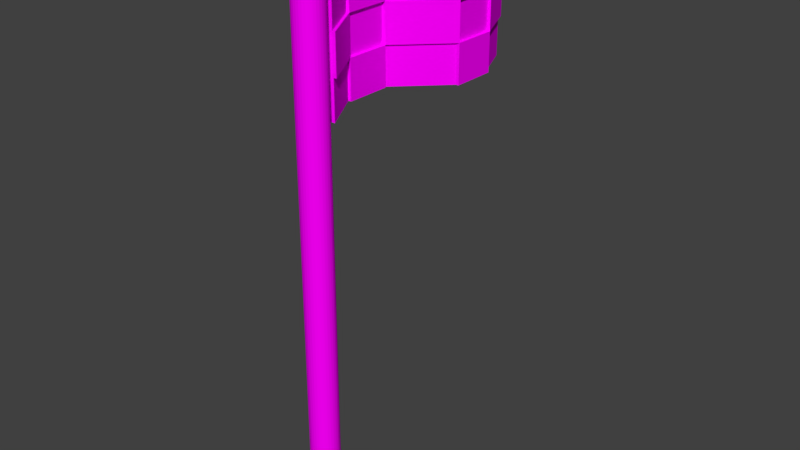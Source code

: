 # Source: Flag.blend  (saved by Blender 2.79.0; exported with 4.5.12 LTS)
import bpy
from mathutils import Matrix  # noqa: F401  (used for matrix-valued properties, if any)

bpy.ops.wm.read_factory_settings(use_empty=True)
scene = bpy.context.scene
scene.name = 'Scene'

# ---- collections
col_collection_1 = bpy.data.collections.new('Collection 1'); scene.collection.children.link(col_collection_1)

# ---- images (referenced by path relative to the original .blend; pixels are not part of the script)
import os
ASSET_DIR = os.environ.get("B2B_ASSET_DIR", "")  # directory of the original .blend (textures are referenced by path, not embedded)
HERE = os.path.dirname(os.path.abspath(__file__))  # packed textures are extracted next to this script under _unpacked/

def load_image(name, relpath, width, height, colorspace="sRGB"):
    """Load a texture the original file referenced (path relative to the .blend, or extracted next to this script)."""
    p = next((c for c in (os.path.join(HERE, relpath), os.path.join(ASSET_DIR, relpath)) if relpath and os.path.exists(c)), "")
    if p:
        img = bpy.data.images.load(p, check_existing=True)
        img.name = name
    else:  # same state as the original file: an image datablock whose file is absent (Cycles renders it pink)
        img = bpy.data.images.new(name, width, height)
        img.source = "FILE"
        img.filepath = "//" + (relpath or name)
    img.colorspace_settings.name = colorspace
    return img
img_flag_png = load_image('Flag.png', 'Textures/Flag.png', 1024, 1024, 'sRGB')

# ---- materials (node trees are filled in below, after node groups)
mat_textura = bpy.data.materials.new('Textura')
mat_textura.alpha_threshold = 0.0
mat_textura.roughness = 0.5

# ---- material node trees
mat_textura.use_nodes = True; mat_textura.node_tree.nodes.clear()
_N = mat_textura.node_tree.nodes; _L = mat_textura.node_tree.links
n0 = _N.new('ShaderNodeOutputMaterial'); n0.name = 'Material Output'; n0.location = (300, 300)
n1 = _N.new('ShaderNodeBsdfDiffuse'); n1.name = 'Diffuse BSDF'; n1.location = (10, 300)
n2 = _N.new('ShaderNodeTexImage'); n2.name = 'Image Texture'; n2.location = (-180, 300)
n2.width = 140
n2.image = img_flag_png
_L.new(n1.outputs[0], n0.inputs[0])
_L.new(n2.outputs[0], n1.inputs[0])
n0.is_active_output = True

# ---- world
world_world = bpy.data.worlds.new('World'); scene.world = world_world
world_world.color = (0.05088, 0.05088, 0.05088)
world_world.use_sun_shadow = False
world_world.sun_shadow_jitter_overblur = 0.0
world_world.cycles.sampling_method = 'MANUAL'

# ---- meshes
me_cube_001 = bpy.data.meshes.new('Cube.001')
me_cube_001.from_pydata([(-0.07639, -1.0, -0.3724), (-0.07639, -1.0, 1.0), (-0.07639, 1.0, -0.3724), (-0.07639, 1.0, 1.0), (0.07639, -1.0, -0.3724), (0.07639, -1.0, 1.0), (0.07639, 1.0, -0.3724), (0.07639, 1.0, 1.0), (0.1, 0.6, -0.3724), (0.1, 0.2, -0.3724), (-0.3079, -0.2, -0.3724), (-0.3079, -0.6, -0.3724), (-0.3079, -0.6, 1.0), (-0.3079, -0.2, 1.0), (0.1, 0.2, 1.0), (0.1, 0.6, 1.0), (-0.1551, -0.6, -0.3724), (-0.1551, -0.2, -0.3724), (0.2528, 0.2, -0.3724), (0.2528, 0.6, -0.3724), (0.2528, 0.6, 1.0), (0.2528, 0.2, 1.0), (-0.1551, -0.2, 1.0), (-0.1551, -0.6, 1.0), (-0.00334, -1.017, -4.143), (-0.00334, -1.017, 1.003), (0.02169, -1.02, -4.143), (0.02169, -1.02, 1.003), (0.04576, -1.027, -4.143), (0.04576, -1.027, 1.003), (0.06795, -1.038, -4.143), (0.06795, -1.038, 1.003), (0.08739, -1.054, -4.143), (0.08739, -1.054, 1.003), (0.1033, -1.074, -4.143), (0.1033, -1.074, 1.003), (0.1152, -1.096, -4.143), (0.1152, -1.096, 1.003), (0.1225, -1.119, -4.143), (0.1225, -1.119, 1.003), (0.125, -1.144, -4.143), (0.125, -1.144, 1.003), (0.1225, -1.169, -4.143), (0.1225, -1.169, 1.003), (0.1152, -1.193, -4.143), (0.1152, -1.193, 1.003), (0.1033, -1.215, -4.143), (0.1033, -1.215, 1.003), (0.08739, -1.234, -4.143), (0.08739, -1.234, 1.003), (0.06795, -1.25, -4.143), (0.06795, -1.25, 1.003), (0.04576, -1.262, -4.143), (0.04576, -1.262, 1.003), (0.02169, -1.269, -4.143), (0.02169, -1.269, 1.003), (-0.00334, -1.271, -4.143), (-0.00334, -1.271, 1.003), (-0.02837, -1.269, -4.143), (-0.02837, -1.269, 1.003), (-0.05244, -1.262, -4.143), (-0.05244, -1.262, 1.003), (-0.07463, -1.25, -4.143), (-0.07463, -1.25, 1.003), (-0.09407, -1.234, -4.143), (-0.09407, -1.234, 1.003), (-0.11, -1.215, -4.143), (-0.11, -1.215, 1.003), (-0.1219, -1.193, -4.143), (-0.1219, -1.193, 1.003), (-0.1292, -1.169, -4.143), (-0.1292, -1.169, 1.003), (-0.1317, -1.144, -4.143), (-0.1317, -1.144, 1.003), (-0.1292, -1.119, -4.143), (-0.1292, -1.119, 1.003), (-0.1219, -1.096, -4.143), (-0.1219, -1.096, 1.003), (-0.11, -1.074, -4.143), (-0.11, -1.074, 1.003), (-0.09407, -1.054, -4.143), (-0.09407, -1.054, 1.003), (-0.07463, -1.038, -4.143), (-0.07463, -1.038, 1.003), (-0.05244, -1.027, -4.143), (-0.05244, -1.027, 1.003), (-0.02837, -1.02, -4.143), (-0.02837, -1.02, 1.003), (-0.07639, -1.0, -0.0293), (-0.07639, -1.0, 0.3138), (-0.07639, -1.0, 0.6569), (-0.07639, 1.0, 0.6569), (-0.07639, 1.0, 0.3138), (-0.07639, 1.0, -0.0293), (0.07639, 1.0, 0.6569), (0.07639, 1.0, 0.3138), (0.07639, 1.0, -0.0293), (0.07639, -1.0, 0.6569), (0.07639, -1.0, 0.3138), (0.07639, -1.0, -0.0293), (0.2528, 0.6, 0.6569), (0.2528, 0.6, 0.3138), (0.2528, 0.6, -0.0293), (0.2528, 0.2, 0.6569), (0.2528, 0.2, 0.3138), (0.2528, 0.2, -0.0293), (-0.1551, -0.2, 0.6569), (-0.1551, -0.2, 0.3138), (-0.1551, -0.2, -0.0293), (-0.1551, -0.6, 0.6569), (-0.1551, -0.6, 0.3138), (-0.1551, -0.6, -0.0293), (-0.3079, -0.6, 0.6569), (-0.3079, -0.6, 0.3138), (-0.3079, -0.6, -0.0293), (-0.3079, -0.2, 0.6569), (-0.3079, -0.2, 0.3138), (-0.3079, -0.2, -0.0293), (0.1, 0.2, 0.6569), (0.1, 0.2, 0.3138), (0.1, 0.2, -0.0293), (0.1, 0.6, 0.6569), (0.1, 0.6, 0.3138), (0.1, 0.6, -0.0293), (-0.1278, -0.6, 1.0), (0.1037, -1.0, 1.0), (-0.1278, -0.6, -0.3724), (-0.1278, -0.2, -0.3724), (0.2802, 0.2, -0.3724), (0.2802, 0.6, -0.3724), (0.1037, 1.0, 1.0), (0.2802, 0.6, 1.0), (0.2802, 0.2, 1.0), (-0.1278, -0.2, 1.0), (0.2802, 0.6, -0.0293), (0.2802, 0.2, -0.0293), (-0.1278, -0.2, -0.0293), (-0.1278, -0.6, -0.0293), (0.1037, 1.0, 0.6569), (0.1037, 1.0, 0.3138), (0.1037, 1.0, -0.0293), (0.1037, -1.0, 0.6569), (0.1037, -1.0, 0.3138), (0.1037, -1.0, -0.0293), (0.2802, 0.6, 0.6569), (0.2802, 0.6, 0.3138), (0.2802, 0.2, 0.6569), (0.2802, 0.2, 0.3138), (-0.1278, -0.2, 0.6569), (-0.1278, -0.2, 0.3138), (-0.1278, -0.6, 0.6569), (-0.1278, -0.6, 0.3138), (-0.1203, -1.0, 0.6569), (-0.1203, -1.0, 1.0), (0.05612, 0.6, 1.0), (-0.1203, 1.0, 1.0), (0.05612, 0.6, -0.3724), (0.05612, 0.2, -0.3724), (-0.3518, -0.2, -0.3724), (-0.3518, -0.6, -0.3724), (-0.3518, -0.6, 1.0), (-0.3518, -0.2, 1.0), (0.05612, 0.2, 1.0), (-0.3518, -0.6, -0.0293), (-0.3518, -0.2, -0.0293), (0.05612, 0.2, -0.0293), (0.05612, 0.6, -0.0293), (-0.1203, -1.0, -0.0293), (-0.1203, -1.0, 0.3138), (-0.1203, 1.0, 0.6569), (-0.1203, 1.0, 0.3138), (-0.1203, 1.0, -0.0293), (-0.3518, -0.6, 0.6569), (-0.3518, -0.6, 0.3138), (-0.3518, -0.2, 0.6569), (-0.3518, -0.2, 0.3138), (0.05612, 0.2, 0.6569), (0.05612, 0.2, 0.3138), (0.05612, 0.6, 0.6569), (0.05612, 0.6, 0.3138)], [], [(8, 9, 157, 156), (91, 3, 7, 94), (94, 7, 130, 138), (97, 5, 1, 90), (11, 16, 4, 0), (23, 12, 1, 5), (7, 3, 15, 20), (20, 15, 14, 21), (21, 14, 13, 22), (22, 13, 12, 23), (2, 6, 19, 8), (8, 19, 18, 9), (9, 18, 17, 10), (10, 17, 16, 11), (107, 106, 148, 149), (100, 20, 21, 103), (100, 94, 138, 144), (106, 22, 23, 109), (112, 90, 152, 172), (112, 12, 13, 115), (121, 15, 154, 178), (118, 14, 15, 121), (24, 25, 27, 26), (26, 27, 29, 28), (28, 29, 31, 30), (30, 31, 33, 32), (32, 33, 35, 34), (34, 35, 37, 36), (36, 37, 39, 38), (38, 39, 41, 40), (40, 41, 43, 42), (42, 43, 45, 44), (44, 45, 47, 46), (46, 47, 49, 48), (48, 49, 51, 50), (50, 51, 53, 52), (52, 53, 55, 54), (54, 55, 57, 56), (56, 57, 59, 58), (58, 59, 61, 60), (60, 61, 63, 62), (62, 63, 65, 64), (64, 65, 67, 66), (66, 67, 69, 68), (68, 69, 71, 70), (70, 71, 73, 72), (72, 73, 75, 74), (74, 75, 77, 76), (76, 77, 79, 78), (78, 79, 81, 80), (80, 81, 83, 82), (82, 83, 85, 84), (27, 25, 87, 85, 83, 81, 79, 77, 75, 73, 71, 69, 67, 65, 63, 61, 59, 57, 55, 53, 51, 49, 47, 45, 43, 41, 39, 37, 35, 33, 31, 29), (84, 85, 87, 86), (86, 87, 25, 24), (24, 26, 28, 30, 32, 34, 36, 38, 40, 42, 44, 46, 48, 50, 52, 54, 56, 58, 60, 62, 64, 66, 68, 70, 72, 74, 76, 78, 80, 82, 84, 86), (89, 113, 173, 168), (120, 119, 122, 123), (119, 120, 165, 177), (10, 117, 120, 9), (92, 93, 171, 170), (116, 115, 118, 119), (114, 88, 167, 163), (114, 113, 116, 117), (119, 118, 176, 177), (0, 88, 114, 11), (91, 121, 178, 169), (89, 90, 112, 113), (17, 108, 136, 127), (108, 107, 110, 111), (7, 20, 131, 130), (18, 105, 108, 17), (22, 106, 148, 133), (104, 103, 106, 107), (95, 101, 145, 139), (102, 101, 104, 105), (105, 18, 128, 135), (6, 96, 102, 19), (18, 19, 129, 128), (95, 94, 100, 101), (4, 99, 88, 0), (99, 98, 89, 88), (98, 97, 90, 89), (16, 111, 99, 4), (105, 104, 147, 135), (110, 109, 97, 98), (2, 93, 96, 6), (93, 92, 95, 96), (92, 91, 94, 95), (8, 123, 93, 2), (112, 115, 174, 172), (122, 121, 91, 92), (150, 124, 125, 141), (138, 130, 131, 144), (146, 132, 133, 148), (127, 136, 137, 126), (149, 148, 150, 151), (135, 147, 149, 136), (129, 134, 135, 128), (145, 144, 146, 147), (140, 139, 145, 134), (137, 151, 142, 143), (111, 16, 126, 137), (21, 22, 133, 132), (107, 108, 136, 149), (109, 23, 124, 150), (108, 111, 137, 136), (96, 95, 139, 140), (109, 110, 151, 150), (110, 107, 149, 151), (5, 97, 141, 125), (99, 111, 137, 143), (111, 110, 151, 137), (106, 109, 150, 148), (110, 98, 142, 151), (108, 105, 135, 136), (98, 99, 143, 142), (97, 109, 150, 141), (104, 107, 149, 147), (20, 100, 144, 131), (106, 103, 146, 148), (101, 100, 144, 145), (102, 105, 135, 134), (101, 102, 134, 145), (104, 101, 145, 147), (103, 21, 132, 146), (16, 17, 127, 126), (23, 5, 125, 124), (100, 103, 146, 144), (103, 104, 147, 146), (19, 102, 134, 129), (102, 96, 140, 134), (178, 154, 155, 169), (152, 153, 160, 172), (174, 161, 162, 176), (157, 165, 166, 156), (177, 176, 178, 179), (164, 175, 177, 165), (159, 163, 164, 158), (173, 172, 174, 175), (167, 168, 173, 163), (166, 179, 170, 171), (121, 122, 179, 178), (11, 114, 163, 159), (123, 122, 179, 166), (117, 10, 158, 164), (90, 1, 153, 152), (10, 11, 159, 158), (120, 123, 166, 165), (9, 120, 165, 157), (15, 3, 155, 154), (1, 12, 160, 153), (122, 119, 177, 179), (123, 8, 156, 166), (12, 112, 172, 160), (118, 121, 178, 176), (113, 112, 172, 173), (13, 14, 162, 161), (120, 117, 164, 165), (113, 114, 163, 173), (116, 119, 177, 175), (115, 13, 161, 174), (118, 115, 174, 176), (88, 89, 168, 167), (115, 116, 175, 174), (114, 117, 164, 163), (93, 123, 166, 171), (117, 116, 175, 164), (116, 113, 173, 175), (122, 92, 170, 179), (3, 91, 169, 155), (14, 118, 176, 162)])
_uv = me_cube_001.uv_layers.new(name='UVMap')
_uv.uv.foreach_set('vector', [0.4392, 0.08552, 0.4523, 0.1604, 0.4438, 0.1618, 0.4308, 0.08692, 0.5352, 0.2068, 0.5352, 0.272, 0.5141, 0.272, 0.5141, 0.2068, 0.5141, 0.2068, 0.5141, 0.272, 0.5103, 0.272, 0.5103, 0.2068, 0.5375, 0.4902, 0.5375, 0.5554, 0.5164, 0.5554, 0.5164, 0.4902, 0.4, 0.3231, 0.4294, 0.3183, 0.4869, 0.3858, 0.4575, 0.3907, 0.2939, 0.08558, 0.2645, 0.08136, 0.3204, 0.01261, 0.3499, 0.01683, 0.2932, 0.3926, 0.2637, 0.3883, 0.3091, 0.3181, 0.3385, 0.3223, 0.3385, 0.3223, 0.3091, 0.3181, 0.3204, 0.2429, 0.3499, 0.2471, 0.3499, 0.2471, 0.3204, 0.2429, 0.2531, 0.1565, 0.2826, 0.1607, 0.2826, 0.1607, 0.2531, 0.1565, 0.2645, 0.08136, 0.2939, 0.08558, 0.3923, 0.01625, 0.4216, 0.01139, 0.4686, 0.08067, 0.4392, 0.08552, 0.4392, 0.08552, 0.4686, 0.08067, 0.4816, 0.1555, 0.4523, 0.1604, 0.4523, 0.1604, 0.4816, 0.1555, 0.4163, 0.2434, 0.387, 0.2483, 0.387, 0.2483, 0.4163, 0.2434, 0.4294, 0.3183, 0.4, 0.3231, 0.9822, 0.4901, 0.9822, 0.425, 0.986, 0.425, 0.986, 0.4901, 0.3785, 0.8558, 0.3785, 0.7906, 0.4449, 0.7906, 0.4449, 0.8558, 0.9512, 0.3933, 0.9512, 0.3103, 0.9561, 0.3123, 0.9561, 0.3954, 0.6549, 0.8174, 0.6549, 0.7523, 0.7213, 0.7523, 0.7213, 0.8174, 0.897, 0.3144, 0.897, 0.4022, 0.8896, 0.398, 0.8896, 0.3103, 0.5647, 0.8364, 0.5647, 0.7712, 0.631, 0.7712, 0.631, 0.8364, 0.8704, 0.8775, 0.8704, 0.9427, 0.8644, 0.9427, 0.8644, 0.8775, 0.311, 0.7933, 0.311, 0.8584, 0.2446, 0.8584, 0.2446, 0.7933, 0.1318, 0.01139, 0.1318, 0.9886, 0.1287, 0.9886, 0.1287, 0.01139, 0.1053, 0.01139, 0.1053, 0.9886, 0.1016, 0.9886, 0.1016, 0.01139, 0.1016, 0.01139, 0.1016, 0.9886, 0.09742, 0.9886, 0.09742, 0.01139, 0.09742, 0.01139, 0.09742, 0.9886, 0.09281, 0.9886, 0.09281, 0.01139, 0.09281, 0.01139, 0.09281, 0.9886, 0.08798, 0.9886, 0.08798, 0.01139, 0.08798, 0.01139, 0.08798, 0.9886, 0.08312, 0.9886, 0.08312, 0.01139, 0.08312, 0.01139, 0.08312, 0.9886, 0.07842, 0.9886, 0.07842, 0.01139, 0.07842, 0.01139, 0.07842, 0.9886, 0.07405, 0.9886, 0.07405, 0.01139, 0.07405, 0.01139, 0.07405, 0.9886, 0.07019, 0.9886, 0.07019, 0.01139, 0.2213, 0.01139, 0.2213, 0.9886, 0.217, 0.9886, 0.217, 0.01139, 0.217, 0.01139, 0.217, 0.9886, 0.2123, 0.9886, 0.2123, 0.01139, 0.2123, 0.01139, 0.2123, 0.9886, 0.2075, 0.9886, 0.2075, 0.01139, 0.2075, 0.01139, 0.2075, 0.9886, 0.2026, 0.9886, 0.2026, 0.01139, 0.2026, 0.01139, 0.2026, 0.9886, 0.1979, 0.9886, 0.1979, 0.01139, 0.1979, 0.01139, 0.1979, 0.9886, 0.1936, 0.9886, 0.1936, 0.01139, 0.1936, 0.01139, 0.1936, 0.9886, 0.1898, 0.9886, 0.1898, 0.01139, 0.1898, 0.01139, 0.1898, 0.9886, 0.1867, 0.9886, 0.1867, 0.01139, 0.01169, 0.9886, 0.01169, 0.01139, 0.01535, 0.01139, 0.01535, 0.9886, 0.01535, 0.9886, 0.01535, 0.01139, 0.01957, 0.01139, 0.01957, 0.9886, 0.01957, 0.9886, 0.01957, 0.01139, 0.02419, 0.01139, 0.02419, 0.9886, 0.02419, 0.9886, 0.02419, 0.01139, 0.02901, 0.01139, 0.02901, 0.9886, 0.02901, 0.9886, 0.02901, 0.01139, 0.03387, 0.01139, 0.03387, 0.9886, 0.03387, 0.9886, 0.03387, 0.01139, 0.03858, 0.01139, 0.03858, 0.9886, 0.03858, 0.9886, 0.03858, 0.01139, 0.04294, 0.01139, 0.04294, 0.9886, 0.04294, 0.9886, 0.04294, 0.01139, 0.0468, 0.01139, 0.0468, 0.9886, 0.1633, 0.01139, 0.1633, 0.9886, 0.159, 0.9886, 0.159, 0.01139, 0.159, 0.01139, 0.159, 0.9886, 0.1543, 0.9886, 0.1543, 0.01139, 0.1543, 0.01139, 0.1543, 0.9886, 0.1495, 0.9886, 0.1495, 0.01139, 0.1495, 0.01139, 0.1495, 0.9886, 0.1446, 0.9886, 0.1446, 0.01139, 0.1446, 0.01139, 0.1446, 0.9886, 0.14, 0.9886, 0.14, 0.01139, 0.6559, 0.2703, 0.6549, 0.2656, 0.6549, 0.2608, 0.6559, 0.2561, 0.6577, 0.2517, 0.6604, 0.2477, 0.6639, 0.2444, 0.6679, 0.2417, 0.6724, 0.2399, 0.6772, 0.239, 0.682, 0.239, 0.6868, 0.2399, 0.6913, 0.2418, 0.6953, 0.2444, 0.6988, 0.2478, 0.7015, 0.2518, 0.7033, 0.2562, 0.7043, 0.2609, 0.7043, 0.2656, 0.7033, 0.2703, 0.7015, 0.2747, 0.6988, 0.2787, 0.6953, 0.2821, 0.6913, 0.2847, 0.6868, 0.2865, 0.682, 0.2875, 0.6772, 0.2875, 0.6724, 0.2865, 0.6679, 0.2847, 0.6639, 0.282, 0.6604, 0.2786, 0.6577, 0.2747, 0.14, 0.01139, 0.14, 0.9886, 0.1356, 0.9886, 0.1356, 0.01139, 0.1356, 0.01139, 0.1356, 0.9886, 0.1318, 0.9886, 0.1318, 0.01139, 0.8354, 0.1212, 0.8364, 0.1165, 0.8382, 0.1121, 0.8409, 0.1082, 0.8444, 0.1048, 0.8484, 0.1021, 0.8529, 0.1003, 0.8576, 0.09934, 0.8625, 0.09933, 0.8673, 0.1003, 0.8718, 0.1021, 0.8758, 0.1047, 0.8792, 0.1081, 0.8819, 0.1121, 0.8838, 0.1165, 0.8847, 0.1211, 0.8847, 0.1259, 0.8838, 0.1306, 0.8819, 0.135, 0.8792, 0.139, 0.8758, 0.1424, 0.8718, 0.145, 0.8673, 0.1469, 0.8625, 0.1478, 0.8576, 0.1478, 0.8529, 0.1469, 0.8484, 0.1451, 0.8444, 0.1424, 0.8409, 0.1391, 0.8382, 0.1351, 0.8364, 0.1307, 0.8354, 0.126, 0.9081, 0.1913, 0.9081, 0.1035, 0.9155, 0.09933, 0.9155, 0.1871, 0.5408, 0.7937, 0.5408, 0.8588, 0.4745, 0.8588, 0.4745, 0.7937, 0.3115, 0.5305, 0.2446, 0.5305, 0.2446, 0.5246, 0.3115, 0.5246, 0.5647, 0.01733, 0.6316, 0.01733, 0.6316, 0.1258, 0.5647, 0.1258, 0.5352, 0.1417, 0.5352, 0.07654, 0.5413, 0.07654, 0.5413, 0.1417, 0.5647, 0.1545, 0.6316, 0.1545, 0.6316, 0.263, 0.5647, 0.263, 0.9278, 0.3144, 0.9278, 0.4022, 0.9204, 0.398, 0.9204, 0.3103, 0.7452, 0.2866, 0.7452, 0.2214, 0.8115, 0.2214, 0.8115, 0.2866, 0.8102, 0.8775, 0.8102, 0.9427, 0.8041, 0.9427, 0.8041, 0.8775, 0.6549, 0.6418, 0.7218, 0.6418, 0.7218, 0.7295, 0.6549, 0.7295, 0.9324, 0.6383, 0.9324, 0.7213, 0.9246, 0.718, 0.9246, 0.6349, 0.7218, 0.398, 0.6549, 0.398, 0.6549, 0.3103, 0.7218, 0.3103, 0.299, 0.9464, 0.299, 0.8812, 0.3028, 0.8812, 0.3028, 0.9464, 0.7452, 0.7668, 0.7452, 0.7016, 0.8115, 0.7016, 0.8115, 0.7668, 0.2932, 0.3926, 0.3385, 0.3223, 0.3438, 0.323, 0.2985, 0.3933, 0.6316, 0.3943, 0.5647, 0.3943, 0.5647, 0.2858, 0.6316, 0.2858, 0.2446, 0.5533, 0.3115, 0.5533, 0.3115, 0.557, 0.2446, 0.557, 0.6316, 0.5292, 0.5647, 0.5292, 0.5647, 0.4208, 0.6316, 0.4208, 0.7197, 0.8402, 0.7197, 0.9232, 0.7149, 0.9253, 0.7149, 0.8423, 0.7452, 0.6789, 0.7452, 0.6137, 0.8115, 0.6137, 0.8115, 0.6789, 0.5647, 0.3943, 0.6316, 0.3943, 0.6316, 0.398, 0.5647, 0.398, 0.7452, 0.1164, 0.812, 0.1164, 0.812, 0.1986, 0.7452, 0.1986, 0.4816, 0.1555, 0.4686, 0.08067, 0.4738, 0.0798, 0.4869, 0.1547, 0.6316, 0.7485, 0.5647, 0.7485, 0.5647, 0.6662, 0.6316, 0.6662, 0.5375, 0.2948, 0.5375, 0.3599, 0.5164, 0.3599, 0.5164, 0.2948, 0.5375, 0.3599, 0.5375, 0.4251, 0.5164, 0.4251, 0.5164, 0.3599, 0.5375, 0.4251, 0.5375, 0.4902, 0.5164, 0.4902, 0.5164, 0.4251, 0.6316, 0.6434, 0.5647, 0.6434, 0.5647, 0.5557, 0.6316, 0.5557, 0.5054, 0.8816, 0.5054, 0.9468, 0.5016, 0.9468, 0.5016, 0.8816, 0.6549, 0.4208, 0.7218, 0.4208, 0.7218, 0.5085, 0.6549, 0.5085, 0.5352, 0.01139, 0.5352, 0.07654, 0.5141, 0.07654, 0.5141, 0.01139, 0.5352, 0.07654, 0.5352, 0.1417, 0.5141, 0.1417, 0.5141, 0.07654, 0.5352, 0.1417, 0.5352, 0.2068, 0.5141, 0.2068, 0.5141, 0.1417, 0.812, 0.09362, 0.7452, 0.09362, 0.7452, 0.01139, 0.812, 0.01139, 0.9216, 0.5009, 0.9216, 0.425, 0.9301, 0.425, 0.9301, 0.5009, 0.7452, 0.4208, 0.812, 0.4208, 0.812, 0.503, 0.7452, 0.503, 0.7218, 0.2096, 0.6549, 0.2096, 0.6549, 0.1219, 0.7218, 0.1219, 0.4745, 0.6887, 0.5413, 0.6887, 0.5413, 0.7709, 0.4745, 0.7709, 0.3115, 0.6655, 0.2446, 0.6655, 0.2446, 0.557, 0.3115, 0.557, 0.9012, 0.7896, 0.9012, 0.8547, 0.8349, 0.8547, 0.8349, 0.7896, 0.9012, 0.5258, 0.9012, 0.5909, 0.8349, 0.5909, 0.8349, 0.5258, 0.4454, 0.6628, 0.3785, 0.6628, 0.3785, 0.5543, 0.4454, 0.5543, 0.9012, 0.7016, 0.9012, 0.7668, 0.8349, 0.7668, 0.8349, 0.7016, 0.7452, 0.5909, 0.7452, 0.5258, 0.8115, 0.5258, 0.8115, 0.5909, 0.3115, 0.7705, 0.2446, 0.7705, 0.2446, 0.6883, 0.3115, 0.6883, 0.7218, 0.09911, 0.6549, 0.09911, 0.6549, 0.01139, 0.7218, 0.01139, 0.9833, 0.3103, 0.9833, 0.3754, 0.9795, 0.3754, 0.9795, 0.3103, 0.3499, 0.2471, 0.2826, 0.1607, 0.2878, 0.1615, 0.3551, 0.2479, 0.3785, 0.5506, 0.4454, 0.5506, 0.4454, 0.5543, 0.3785, 0.5543, 0.9845, 0.788, 0.9845, 0.7229, 0.9883, 0.7229, 0.9883, 0.788, 0.9722, 0.09933, 0.9722, 0.1753, 0.9669, 0.1753, 0.9669, 0.09933, 0.5141, 0.07654, 0.5141, 0.1417, 0.5103, 0.1417, 0.5103, 0.07654, 0.2756, 0.8812, 0.2756, 0.9464, 0.2718, 0.9464, 0.2718, 0.8812, 0.9535, 0.5009, 0.9535, 0.425, 0.9588, 0.425, 0.9588, 0.5009, 0.5375, 0.5554, 0.5375, 0.4902, 0.5413, 0.4902, 0.5413, 0.5554, 0.6549, 0.928, 0.6549, 0.8402, 0.6596, 0.8428, 0.6596, 0.9306, 0.9841, 0.5909, 0.9841, 0.5258, 0.9879, 0.5258, 0.9879, 0.5909, 0.9611, 0.6349, 0.9611, 0.7109, 0.9558, 0.7109, 0.9558, 0.6349, 0.3395, 0.8255, 0.3395, 0.9133, 0.3349, 0.9159, 0.3349, 0.8281, 0.8625, 0.4224, 0.8625, 0.314, 0.8663, 0.3103, 0.8663, 0.4187, 0.5375, 0.4251, 0.5375, 0.3599, 0.5413, 0.3599, 0.5413, 0.4251, 0.9389, 0.1871, 0.9389, 0.09933, 0.9435, 0.1019, 0.9435, 0.1897, 0.3386, 0.6943, 0.3386, 0.8027, 0.3349, 0.799, 0.3349, 0.6905, 0.9841, 0.07654, 0.9841, 0.01139, 0.9879, 0.01139, 0.9879, 0.07654, 0.8354, 0.4224, 0.8354, 0.314, 0.8391, 0.3103, 0.8391, 0.4187, 0.2446, 0.9464, 0.2446, 0.8812, 0.2484, 0.8812, 0.2484, 0.9464, 0.9619, 0.8533, 0.9619, 0.9292, 0.9565, 0.9292, 0.9565, 0.8533, 0.9845, 0.7001, 0.9845, 0.6349, 0.9883, 0.6349, 0.9883, 0.7001, 0.9669, 0.274, 0.9669, 0.1981, 0.9722, 0.1981, 0.9722, 0.274, 0.4783, 0.8816, 0.4783, 0.9468, 0.4745, 0.9468, 0.4745, 0.8816, 0.4294, 0.3183, 0.4163, 0.2434, 0.4216, 0.2425, 0.4346, 0.3174, 0.2939, 0.08558, 0.3499, 0.01683, 0.3551, 0.01758, 0.2992, 0.08633, 0.9611, 0.7441, 0.9611, 0.8201, 0.9558, 0.8201, 0.9558, 0.7441, 0.5647, 0.5292, 0.6316, 0.5292, 0.6316, 0.5329, 0.5647, 0.5329, 0.5288, 0.9468, 0.5288, 0.8816, 0.5326, 0.8816, 0.5326, 0.9468, 0.9558, 0.6088, 0.9558, 0.5258, 0.9607, 0.5279, 0.9607, 0.6109, 0.4454, 0.7678, 0.3785, 0.7678, 0.3785, 0.6856, 0.4454, 0.6856, 0.5413, 0.6659, 0.4745, 0.6659, 0.4745, 0.5782, 0.5413, 0.5782, 0.4454, 0.5279, 0.3785, 0.5279, 0.3785, 0.4194, 0.4454, 0.4194, 0.9012, 0.6137, 0.9012, 0.6789, 0.8349, 0.6789, 0.8349, 0.6137, 0.8354, 0.07654, 0.8354, 0.01139, 0.9017, 0.01139, 0.9017, 0.07654, 0.2446, 0.4161, 0.3115, 0.4161, 0.3115, 0.5246, 0.2446, 0.5246, 0.8349, 0.2866, 0.8349, 0.2214, 0.9012, 0.2214, 0.9012, 0.2866, 0.7452, 0.8547, 0.7452, 0.7896, 0.8115, 0.7896, 0.8115, 0.8547, 0.6549, 0.5313, 0.7218, 0.5313, 0.7218, 0.619, 0.6549, 0.619, 0.7452, 0.3103, 0.812, 0.3103, 0.812, 0.3925, 0.7452, 0.3925, 0.8938, 0.9427, 0.8938, 0.8775, 0.8999, 0.8775, 0.8999, 0.9427, 0.4436, 0.8786, 0.4436, 0.9437, 0.4375, 0.9437, 0.4375, 0.8786, 0.7807, 0.8775, 0.7807, 0.9427, 0.7746, 0.9427, 0.7746, 0.8775, 0.6316, 0.01733, 0.5647, 0.01733, 0.5647, 0.01139, 0.6316, 0.01139, 0.5164, 0.4902, 0.5164, 0.5554, 0.5103, 0.5554, 0.5103, 0.4902, 0.387, 0.2483, 0.4, 0.3231, 0.3916, 0.3245, 0.3785, 0.2497, 0.6829, 0.9162, 0.6829, 0.8402, 0.6915, 0.8402, 0.6915, 0.9162, 0.3785, 0.9437, 0.3785, 0.8786, 0.3846, 0.8786, 0.3846, 0.9437, 0.3091, 0.3181, 0.2637, 0.3883, 0.2553, 0.3871, 0.3006, 0.3168, 0.3204, 0.01261, 0.2645, 0.08136, 0.256, 0.08014, 0.3119, 0.01139, 0.9332, 0.8533, 0.9332, 0.9292, 0.9246, 0.9292, 0.9246, 0.8533, 0.9546, 0.07654, 0.9546, 0.01139, 0.9607, 0.01139, 0.9607, 0.07654, 0.9246, 0.2866, 0.9246, 0.2214, 0.9307, 0.2214, 0.9307, 0.2866, 0.5966, 0.9351, 0.5966, 0.8592, 0.6052, 0.8592, 0.6052, 0.9351, 0.4141, 0.8786, 0.4141, 0.9437, 0.408, 0.9437, 0.408, 0.8786, 0.2531, 0.1565, 0.3204, 0.2429, 0.3119, 0.2417, 0.2446, 0.1553, 0.3409, 0.5533, 0.3409, 0.6618, 0.3349, 0.6678, 0.3349, 0.5593, 0.9251, 0.07654, 0.9251, 0.01139, 0.9312, 0.01139, 0.9312, 0.07654, 0.3349, 0.5246, 0.3349, 0.4161, 0.3409, 0.4221, 0.3409, 0.5305, 0.7513, 0.8775, 0.7513, 0.9427, 0.7452, 0.9427, 0.7452, 0.8775, 0.4748, 0.4134, 0.4748, 0.5219, 0.4688, 0.5279, 0.4688, 0.4194, 0.5164, 0.3599, 0.5164, 0.4251, 0.5103, 0.4251, 0.5103, 0.3599, 0.6316, 0.1545, 0.5647, 0.1545, 0.5647, 0.1486, 0.6316, 0.1486, 0.8896, 0.5009, 0.8896, 0.425, 0.8982, 0.425, 0.8982, 0.5009, 0.9246, 0.8271, 0.9246, 0.7441, 0.9324, 0.7475, 0.9324, 0.8305, 0.841, 0.8775, 0.841, 0.9427, 0.8349, 0.9427, 0.8349, 0.8775, 0.5733, 0.8592, 0.5733, 0.9351, 0.5647, 0.9351, 0.5647, 0.8592, 0.9246, 0.6122, 0.9246, 0.5291, 0.9324, 0.5258, 0.9324, 0.6088, 0.5352, 0.272, 0.5352, 0.2068, 0.5413, 0.2068, 0.5413, 0.272, 0.3785, 0.4134, 0.4454, 0.4134, 0.4454, 0.4194, 0.3785, 0.4194])
me_cube_001.materials.append(mat_textura)
me_cube_001.use_remesh_preserve_volume = False
me_cube_001.use_remesh_preserve_attributes = False
me_cube_001.use_mirror_vertex_groups = False
me_cube_001.update()

# ---- objects
ob_cube = bpy.data.objects.new('Cube', me_cube_001)

# ---- transforms, parenting, visibility, modifiers, constraints
ob_cube.location = (0.0, 0.0, 4.364)
ob_cube.lineart.crease_threshold = 0.0

# ---- collection membership
col_collection_1.objects.link(ob_cube)

# ---- scene / render settings (as saved in the file)
scene.frame_start = 1; scene.frame_end = 250; scene.frame_set(1)
scene.render.engine = 'CYCLES'
scene.render.resolution_percentage = 50
scene.render.dither_intensity = 0.0
scene.cycles.use_denoising = False
scene.cycles.samples = 128
scene.cycles.sampling_pattern = 'TABULATED_SOBOL'
scene.cycles.use_adaptive_sampling = False
scene.cycles.use_light_tree = False
scene.cycles.blur_glossy = 0.0
scene.cycles.sample_clamp_indirect = 0.0
scene.view_settings.view_transform = 'Standard'
bpy.context.view_layer.update()

# ---- added for rendering (the .blend has no active camera and no usable light): camera, sun
cam_auto = bpy.data.cameras.new('AutoCamera')
cam_auto.lens = 50.0
cam_auto.sensor_width = 36.0
cam_auto.clip_end = 1000.0
ob_auto_camera = bpy.data.objects.new('AutoCamera', cam_auto)
scene.collection.objects.link(ob_auto_camera)
ob_auto_camera.location = (5.20162, -6.42064, 6.98381)
ob_auto_camera.rotation_euler = (1.09748, -7.21219e-08, 0.694738)
scene.camera = ob_auto_camera
light_auto_sun = bpy.data.lights.new('AutoSun', 'SUN')
light_auto_sun.energy = 3.0
light_auto_sun.angle = 0.0523599
ob_auto_sun = bpy.data.objects.new('AutoSun', light_auto_sun)
scene.collection.objects.link(ob_auto_sun)
ob_auto_sun.rotation_euler = (0.872665, 0.174533, 0.523599)
bpy.context.view_layer.update()
